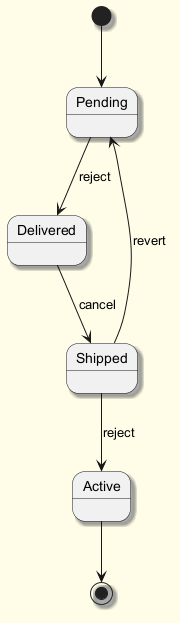

The diagram above was rendered by PlantUML. Its source (embedded in the PNG):
@startuml
skinparam backgroundColor #FFFDE7
skinparam classBackgroundColor #FFF9C4
skinparam classBorderColor #F57F17
skinparam shadowing true
[*] --> Pending
Pending --> Delivered : reject
Delivered --> Shipped : cancel
Shipped --> Active : reject
Shipped --> Pending : revert
Active --> [*]
@enduml